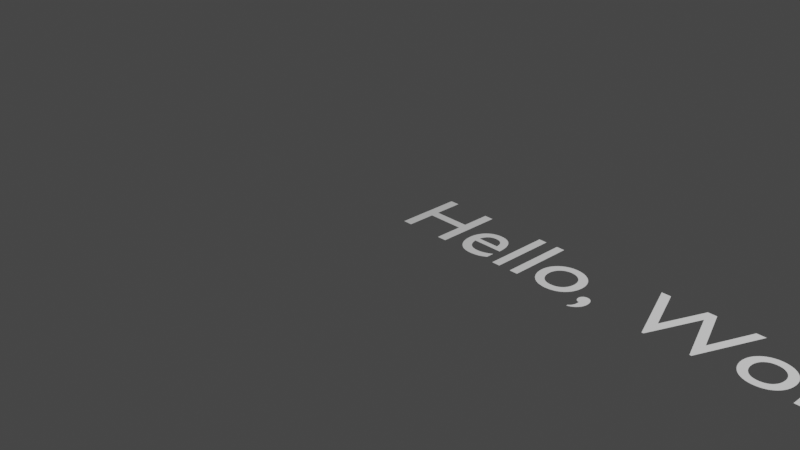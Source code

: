 # Source: blender.blend  (saved by Blender 3.4.6; exported with 4.5.12 LTS)
import bpy
from mathutils import Matrix  # noqa: F401  (used for matrix-valued properties, if any)

bpy.ops.wm.read_factory_settings(use_empty=True)
scene = bpy.context.scene
scene.name = 'Scene'

# ---- collections
col_collection = bpy.data.collections.new('Collection'); scene.collection.children.link(col_collection)

# ---- world
world_world = bpy.data.worlds.new('World'); scene.world = world_world
world_world.use_nodes = True; world_world.node_tree.nodes.clear()
_N = world_world.node_tree.nodes; _L = world_world.node_tree.links
n0 = _N.new('ShaderNodeOutputWorld'); n0.name = 'World Output'; n0.location = (300, 300)
n1 = _N.new('ShaderNodeBackground'); n1.name = 'Background'; n1.location = (10, 300)
n1.inputs[0].default_value = (0.05088, 0.05088, 0.05088, 1.0)
_L.new(n1.outputs[0], n0.inputs[0])
n0.is_active_output = True
world_world.color = (0.05088, 0.05088, 0.05088)
world_world.use_sun_shadow = False
world_world.sun_shadow_jitter_overblur = 0.0

# ---- cameras
cam_camera = bpy.data.cameras.new('Camera')
cam_camera.clip_end = 100.0
cam_camera.ortho_scale = 7.314

# ---- lights
light_light = bpy.data.lights.new('Light', 'POINT')
light_light.transmission_factor = 0.0
light_light.energy = 1000.0
light_light.shadow_soft_size = 0.1
light_light.shadow_maximum_resolution = 0.006
light_light.use_absolute_resolution = True

# ---- curves / text
txt_text_002 = bpy.data.curves.new('Text.002', 'FONT')
txt_text_002.dimensions = '2D'
txt_text_002.body = 'Hello, World!'

# ---- objects
ob_light = bpy.data.objects.new('Light', light_light)
ob_camera = bpy.data.objects.new('Camera', cam_camera)
ob_text = bpy.data.objects.new('Text', txt_text_002)

# ---- transforms, parenting, visibility, modifiers, constraints
ob_light.location = (4.076, 1.005, 5.904)
ob_light.rotation_euler = (0.6503, 0.05522, 1.866)
ob_light.lock_rotations_4d = False
ob_light.empty_display_type = 'ARROWS'
ob_light.color = (0.0, 0.0, 0.0, 0.0)
ob_light.lineart.crease_threshold = 0.0
ob_camera.location = (7.359, -6.926, 4.958)
ob_camera.rotation_euler = (1.109, 0.0, 0.8149)
ob_camera.lock_rotations_4d = False
ob_camera.empty_display_type = 'ARROWS'
ob_camera.color = (0.0, 0.0, 0.0, 0.0)
ob_camera.display_type = 'WIRE'
ob_camera.lineart.crease_threshold = 0.0
ob_text.location = (0.0, 0.0, 0.0)

# ---- collection membership
col_collection.objects.link(ob_light)
col_collection.objects.link(ob_camera)
col_collection.objects.link(ob_text)

# ---- scene / render settings (as saved in the file)
scene.camera = ob_camera
scene.frame_start = 1; scene.frame_end = 250; scene.frame_set(1)
scene.render.engine = 'BLENDER_EEVEE_NEXT'
scene.cycles.sampling_pattern = 'TABULATED_SOBOL'
scene.cycles.use_light_tree = False
scene.view_settings.view_transform = 'Filmic'
bpy.context.view_layer.update()
